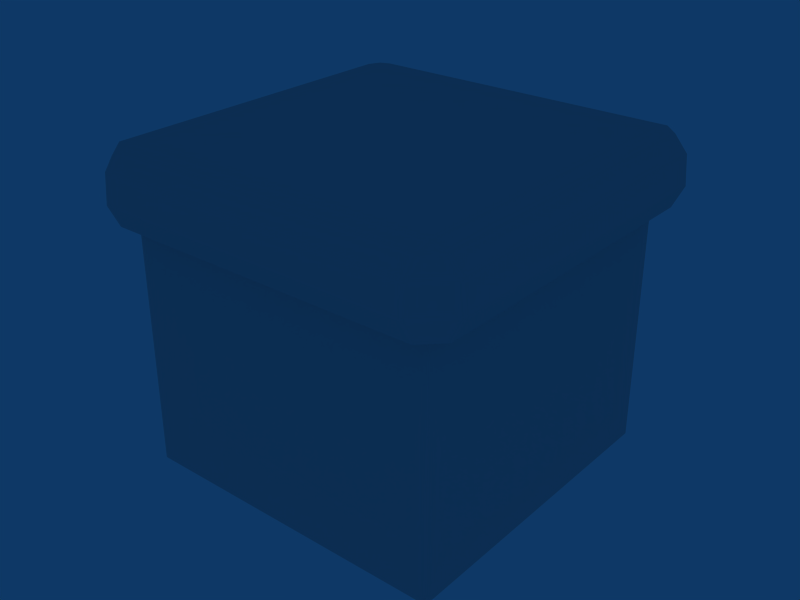 # Source: ground_single.blend  (saved by Blender 2.49.0; exported with 4.5.12 LTS)
import bpy
from mathutils import Matrix  # noqa: F401  (used for matrix-valued properties, if any)

bpy.ops.wm.read_factory_settings(use_empty=True)
scene = bpy.context.scene
scene.name = 'Scene'

# ---- collections
col_collection_1 = bpy.data.collections.new('Collection 1'); scene.collection.children.link(col_collection_1)

# ---- world
world_world = bpy.data.worlds.new('World'); scene.world = world_world
world_world.color = (0.05656, 0.2208, 0.4)
world_world.use_sun_shadow = False
world_world.sun_shadow_jitter_overblur = 0.0
world_world.cycles.sampling_method = 'MANUAL'
world_world.cycles.sample_map_resolution = 256

# ---- meshes
me_cube_001 = bpy.data.meshes.new('Cube.001')
me_cube_001.from_pydata([(0.5002, 0.5002, -0.5002), (0.5002, -0.5002, -0.5002), (-0.5002, -0.5002, -0.5002), (-0.5002, 0.5002, -0.5002), (0.5002, 0.5002, 0.5002), (0.5002, -0.5002, 0.5002), (-0.5002, -0.5002, 0.5002), (-0.5002, 0.5002, 0.5002), (-0.5002, 0.5002, 0.5002), (0.5002, -0.5002, 0.5002), (0.5002, 0.5002, 0.5002), (-0.5002, 0.5002, -0.5002), (-0.5002, -0.5002, -0.5002), (0.5002, -0.5002, -0.5002), (0.5002, 0.5002, -0.5002), (0.5002, -0.5002, 0.5002), (0.5002, 0.5002, 0.5002), (0.5002, -0.5002, -0.5002), (0.5002, 0.5002, -0.5002), (-0.5002, 0.5002, 0.5002), (-0.5002, -0.5002, 0.5002), (-0.5002, 0.5002, -0.5002), (-0.5002, -0.5002, -0.5002), (0.549, -0.5002, 0.4872), (0.5895, -0.5002, 0.4389), (0.5971, -0.5002, 0.3478), (0.5614, -0.5002, 0.2762), (0.5614, 0.5002, 0.2762), (0.4994, -0.4994, 0.2512), (-0.5002, -0.4985, 0.2512), (0.5002, -0.5614, 0.2762), (0.5002, -0.5971, 0.3478), (0.5002, -0.5895, 0.4389), (0.5002, -0.549, 0.4872), (0.5002, 0.549, 0.4872), (-0.5002, 0.549, 0.4872), (-0.5002, 0.5895, 0.4389), (-0.5002, 0.5971, 0.3478), (-0.5002, 0.5614, 0.2762), (-0.4994, 0.4994, 0.2512), (-0.4985, -0.5002, 0.2512), (-0.5614, 0.5002, 0.2762), (-0.5971, 0.5002, 0.3478), (-0.5895, 0.5002, 0.4389), (-0.549, 0.5002, 0.4872), (0.549, 0.5002, 0.4872), (0.5895, 0.5002, 0.4389), (0.5971, 0.5002, 0.3478), (0.4994, 0.4994, 0.2512), (0.5002, 0.5614, 0.2762), (0.5002, 0.5971, 0.3478), (0.5002, 0.5895, 0.4389), (-0.5002, -0.5002, 0.5002), (-0.5002, -0.549, 0.4872), (-0.5002, -0.5895, 0.4389), (-0.5002, -0.5971, 0.3478), (-0.5002, -0.5614, 0.2762), (-0.5614, -0.5002, 0.2762), (-0.5971, -0.5002, 0.3478), (-0.5895, -0.5002, 0.4389), (-0.549, -0.5002, 0.4872)], [], [(1, 5, 6, 2), (4, 0, 3, 7), (10, 8, 52, 9), (14, 13, 12, 11), (18, 16, 15, 17), (22, 20, 19, 21), (10, 9, 23, 45), (45, 23, 24, 46), (46, 24, 25, 47), (47, 25, 26, 27), (27, 26, 28, 48), (30, 56, 29, 28), (31, 55, 56, 30), (32, 54, 55, 31), (33, 53, 54, 32), (52, 53, 33, 9), (9, 33, 23), (23, 33, 32, 24), (24, 32, 31, 25), (25, 31, 30, 26), (26, 30, 28), (41, 38, 39), (42, 37, 38, 41), (43, 36, 37, 42), (44, 35, 36, 43), (8, 35, 44), (10, 34, 35, 8), (35, 34, 51, 36), (36, 51, 50, 37), (37, 50, 49, 38), (38, 49, 48, 39), (57, 41, 39, 40), (58, 42, 41, 57), (59, 43, 42, 58), (60, 44, 43, 59), (52, 8, 44, 60), (49, 27, 48), (50, 47, 27, 49), (51, 46, 47, 50), (34, 45, 46, 51), (10, 45, 34), (52, 60, 53), (53, 60, 59, 54), (54, 59, 58, 55), (55, 58, 57, 56), (56, 57, 40)])
_uv = me_cube_001.uv_layers.new(name='UVTex')
_uv.uv.foreach_set('vector', [0.0, 0.0, 1.0, 0.0, 1.0, 1.0, 0.0, 1.0, 0.0, 0.0, 1.0, 0.0, 1.0, 1.0, 0.0, 1.0, 1.0, 1.0, 3.575e-07, 1.0, 0.0, 5.362e-07, 1.0, 0.0, 0.0, 0.0, 1.0, 0.0, 1.0, 1.0, 0.0, 1.0, 0.0, 0.0, 1.0, 0.0, 1.0, 1.0, 0.0, 1.0, 0.0, 0.0, 1.0, 0.0, 1.0, 1.0, 0.0, 1.0, 1.001, 1.0, 1.001, 2.008e-05, 1.039, 0.00785, 1.042, 1.0, 1.042, 1.0, 1.039, 0.00785, 1.093, 2.014e-05, 1.093, 1.0, 1.093, 1.0, 1.093, 2.014e-05, 1.153, 2.014e-05, 1.153, 1.0, 1.153, 1.0, 1.153, 2.014e-05, 1.211, 2.008e-05, 1.211, 1.0, 1.211, 1.0, 1.211, 2.008e-05, 1.254, 2.008e-05, 1.254, 1.0, 1.002, -0.1977, 0.001982, -0.1977, 0.001982, -0.2408, 1.002, -0.2408, 1.002, -0.1393, 0.001982, -0.1393, 0.001982, -0.1977, 1.002, -0.1977, 1.002, -0.0797, 0.001982, -0.0797, 0.001982, -0.1393, 1.002, -0.1393, 0.9951, -0.03194, 0.002478, -0.03043, 0.001982, -0.0797, 1.002, -0.0797, 0.002984, 0.005162, 0.002478, -0.03043, 0.9951, -0.03194, 1.006, 0.005162, 1.139, -0.139, 1.151, -0.1123, 1.111, -0.1515, 1.111, -0.1515, 1.151, -0.1123, 1.14, -0.0682, 1.067, -0.14, 1.067, -0.14, 1.14, -0.0682, 1.092, -0.0121, 1.012, -0.08989, 1.012, -0.08989, 1.092, -0.0121, 1.039, 0.00785, 0.9951, -0.03194, 0.9951, -0.03194, 1.039, 0.00785, 0.9977, 0.006259, 0.00516, 1.045, -0.03924, 1.005, 0.002559, 1.007, -0.01142, 1.103, -0.09132, 1.025, -0.03924, 1.005, 0.00516, 1.045, -0.06635, 1.153, -0.14, 1.082, -0.09132, 1.025, -0.01142, 1.103, -0.1109, 1.165, -0.1511, 1.126, -0.14, 1.082, -0.06635, 1.153, -0.1388, 1.152, -0.1511, 1.126, -0.1109, 1.165, 1.0, 1.001, 1.001, 1.036, 0.008119, 1.038, -0.003093, 1.001, 0.008119, 1.038, 1.001, 1.036, 1.001, 1.085, 0.001238, 1.085, 0.001238, 1.085, 1.001, 1.085, 1.001, 1.145, 0.001238, 1.145, 0.001238, 1.145, 1.001, 1.145, 1.001, 1.203, 0.001238, 1.203, 0.001238, 1.203, 1.001, 1.203, 1.001, 1.247, 0.001238, 1.247, -0.2104, 0.001586, -0.2104, 1.002, -0.2535, 1.002, -0.2535, 0.001586, -0.152, 0.001586, -0.152, 1.002, -0.2104, 1.002, -0.2104, 0.001586, -0.09237, 0.001586, -0.09237, 1.002, -0.152, 1.002, -0.152, 0.001586, -0.04169, 0.001586, -0.0387, 0.9938, -0.09237, 1.002, -0.09237, 0.001586, 0.0001266, 0.001586, 0.0001267, 1.002, -0.0387, 0.9938, -0.04169, 0.001586, 1.033, 0.9924, 0.9934, 1.037, 0.995, 0.995, 1.091, 1.009, 1.013, 1.089, 0.9934, 1.037, 1.033, 0.9924, 1.141, 1.064, 1.069, 1.138, 1.013, 1.089, 1.091, 1.009, 1.153, 1.108, 1.114, 1.149, 1.069, 1.138, 1.141, 1.064, 1.14, 1.136, 1.114, 1.149, 1.153, 1.108, -0.1437, -0.1378, -0.117, -0.1501, -0.1561, -0.1099, -0.1561, -0.1099, -0.117, -0.1501, -0.07289, -0.139, -0.1446, -0.06535, -0.1446, -0.06535, -0.07289, -0.139, -0.01678, -0.09032, -0.09458, -0.01042, -0.09458, -0.01042, -0.01678, -0.09032, 0.003165, -0.03824, -0.03662, 0.006159, -0.03662, 0.006159, 0.003165, -0.03824, 0.001574, 0.003559])
_ca = me_cube_001.color_attributes.new('Col', 'BYTE_COLOR', 'CORNER')
_ca.data.foreach_set('color', [1.0, 1.0, 1.0, 1.0, 1.0, 1.0, 1.0, 1.0, 1.0, 1.0, 1.0, 1.0, 1.0, 1.0, 1.0, 1.0, 1.0, 1.0, 1.0, 1.0, 1.0, 1.0, 1.0, 1.0, 1.0, 1.0, 1.0, 1.0, 1.0, 1.0, 1.0, 1.0, 1.0, 1.0, 1.0, 1.0, 1.0, 1.0, 1.0, 1.0, 1.0, 1.0, 1.0, 1.0, 1.0, 1.0, 1.0, 1.0, 1.0, 1.0, 1.0, 1.0, 1.0, 1.0, 1.0, 1.0, 1.0, 1.0, 1.0, 1.0, 1.0, 1.0, 1.0, 1.0, 1.0, 1.0, 1.0, 1.0, 1.0, 1.0, 1.0, 1.0, 1.0, 1.0, 1.0, 1.0, 1.0, 1.0, 1.0, 1.0, 1.0, 1.0, 1.0, 1.0, 1.0, 1.0, 1.0, 1.0, 1.0, 1.0, 1.0, 1.0, 1.0, 1.0, 1.0, 1.0, 1.0, 1.0, 1.0, 1.0, 1.0, 1.0, 1.0, 1.0, 1.0, 1.0, 1.0, 1.0, 1.0, 1.0, 1.0, 1.0, 1.0, 1.0, 1.0, 1.0, 1.0, 1.0, 1.0, 1.0, 1.0, 1.0, 1.0, 1.0, 1.0, 1.0, 1.0, 1.0, 1.0, 1.0, 1.0, 1.0, 1.0, 1.0, 1.0, 1.0, 1.0, 1.0, 1.0, 1.0, 1.0, 1.0, 1.0, 1.0, 1.0, 1.0, 1.0, 1.0, 1.0, 1.0, 1.0, 1.0, 0.4678, 0.3712, 0.1274, 1.0, 0.4678, 0.3712, 0.1248, 1.0, 0.4678, 0.3712, 0.1248, 1.0, 0.4678, 0.3712, 0.1274, 1.0, 0.4621, 0.3712, 0.1248, 1.0, 0.4678, 0.3712, 0.1248, 1.0, 0.4678, 0.3712, 0.1248, 1.0, 0.4678, 0.3712, 0.1274, 1.0, 0.4621, 0.3712, 0.1248, 1.0, 0.4678, 0.3712, 0.1248, 1.0, 1.0, 1.0, 1.0, 1.0, 1.0, 1.0, 1.0, 1.0, 0.4678, 0.3712, 0.1274, 1.0, 0.4678, 0.3712, 0.1248, 1.0, 1.0, 1.0, 1.0, 1.0, 1.0, 1.0, 1.0, 1.0, 1.0, 1.0, 1.0, 1.0, 1.0, 1.0, 1.0, 1.0, 1.0, 1.0, 1.0, 1.0, 1.0, 1.0, 1.0, 1.0, 1.0, 1.0, 1.0, 1.0, 1.0, 1.0, 1.0, 1.0, 1.0, 1.0, 1.0, 1.0, 1.0, 1.0, 1.0, 1.0, 1.0, 1.0, 1.0, 1.0, 1.0, 1.0, 1.0, 1.0, 1.0, 1.0, 1.0, 1.0, 1.0, 1.0, 1.0, 1.0, 1.0, 1.0, 1.0, 1.0, 1.0, 1.0, 1.0, 1.0, 1.0, 1.0, 1.0, 1.0, 1.0, 1.0, 1.0, 1.0, 1.0, 1.0, 1.0, 1.0, 1.0, 1.0, 1.0, 1.0, 1.0, 1.0, 1.0, 1.0, 1.0, 1.0, 1.0, 1.0, 1.0, 1.0, 1.0, 1.0, 1.0, 1.0, 1.0, 1.0, 1.0, 1.0, 1.0, 1.0, 1.0, 1.0, 1.0, 1.0, 1.0, 1.0, 1.0, 1.0, 1.0, 1.0, 1.0, 1.0, 1.0, 1.0, 1.0, 1.0, 1.0, 1.0, 1.0, 1.0, 1.0, 1.0, 1.0, 1.0, 1.0, 1.0, 1.0, 1.0, 1.0, 1.0, 1.0, 1.0, 1.0, 1.0, 1.0, 1.0, 1.0, 1.0, 1.0, 1.0, 1.0, 1.0, 1.0, 1.0, 1.0, 1.0, 1.0, 1.0, 1.0, 1.0, 1.0, 1.0, 1.0, 1.0, 1.0, 1.0, 1.0, 1.0, 1.0, 1.0, 1.0, 1.0, 1.0, 1.0, 1.0, 1.0, 1.0, 1.0, 1.0, 1.0, 1.0, 1.0, 1.0, 1.0, 1.0, 1.0, 1.0, 1.0, 1.0, 1.0, 1.0, 1.0, 1.0, 1.0, 1.0, 1.0, 1.0, 1.0, 1.0, 1.0, 1.0, 1.0, 1.0, 1.0, 1.0, 1.0, 1.0, 1.0, 1.0, 1.0, 1.0, 1.0, 1.0, 1.0, 1.0, 1.0, 1.0, 1.0, 1.0, 1.0, 1.0, 1.0, 1.0, 1.0, 1.0, 1.0, 1.0, 1.0, 1.0, 1.0, 1.0, 1.0, 1.0, 1.0, 1.0, 1.0, 1.0, 1.0, 1.0, 1.0, 1.0, 1.0, 1.0, 1.0, 1.0, 1.0, 1.0, 1.0, 1.0, 1.0, 1.0, 1.0, 1.0, 1.0, 1.0, 1.0, 1.0, 1.0, 0.4678, 0.3712, 0.1274, 1.0, 0.4678, 0.3712, 0.1248, 1.0, 0.4678, 0.3712, 0.1248, 1.0, 0.4678, 0.3712, 0.1274, 1.0, 0.4621, 0.3712, 0.1248, 1.0, 0.4678, 0.3712, 0.1248, 1.0, 0.4678, 0.3712, 0.1248, 1.0, 0.4678, 0.3712, 0.1274, 1.0, 0.4621, 0.3712, 0.1248, 1.0, 0.4678, 0.3712, 0.1248, 1.0, 1.0, 1.0, 1.0, 1.0, 1.0, 1.0, 1.0, 1.0, 0.4678, 0.3712, 0.1274, 1.0, 0.4678, 0.3712, 0.1248, 1.0, 1.0, 1.0, 1.0, 1.0, 1.0, 1.0, 1.0, 1.0, 1.0, 1.0, 1.0, 1.0, 1.0, 1.0, 1.0, 1.0, 1.0, 1.0, 1.0, 1.0, 1.0, 1.0, 1.0, 1.0, 1.0, 1.0, 1.0, 1.0, 1.0, 1.0, 1.0, 1.0, 1.0, 1.0, 1.0, 1.0, 1.0, 1.0, 1.0, 1.0, 1.0, 1.0, 1.0, 1.0, 1.0, 1.0, 1.0, 1.0, 1.0, 1.0, 1.0, 1.0, 1.0, 1.0, 1.0, 1.0, 1.0, 1.0, 1.0, 1.0, 1.0, 1.0, 1.0, 1.0, 1.0, 1.0, 1.0, 1.0, 1.0, 1.0, 1.0, 1.0, 1.0, 1.0, 1.0, 1.0, 1.0, 1.0, 1.0, 1.0, 1.0, 1.0, 1.0, 1.0, 1.0, 1.0, 1.0, 1.0, 1.0, 1.0, 1.0, 1.0, 1.0, 1.0, 1.0, 1.0, 1.0, 1.0, 1.0, 1.0, 1.0, 1.0, 1.0, 1.0, 1.0, 1.0, 1.0, 1.0, 1.0, 1.0, 1.0, 1.0, 1.0, 1.0, 1.0, 1.0, 1.0, 1.0, 1.0, 1.0, 1.0, 1.0, 1.0, 1.0, 1.0, 1.0, 1.0, 1.0, 1.0, 1.0, 1.0, 1.0, 1.0, 1.0, 1.0, 1.0, 1.0, 1.0, 1.0, 1.0, 1.0, 1.0, 1.0, 1.0, 1.0, 1.0, 1.0, 1.0, 1.0, 1.0, 1.0, 1.0, 1.0, 1.0, 1.0, 1.0, 1.0, 1.0, 1.0, 1.0, 1.0, 1.0, 1.0, 1.0, 1.0, 1.0, 1.0, 1.0, 1.0, 1.0, 1.0, 1.0, 1.0, 1.0, 1.0, 1.0, 1.0, 1.0, 1.0, 1.0, 1.0, 1.0, 1.0, 1.0, 1.0, 1.0, 1.0, 1.0, 1.0, 1.0, 1.0, 1.0])
me_cube_001.use_remesh_preserve_volume = False
me_cube_001.use_remesh_preserve_attributes = False
me_cube_001.use_mirror_vertex_groups = False
me_cube_001.update()

# ---- objects
ob_cube_001 = bpy.data.objects.new('Cube.001', me_cube_001)

# ---- transforms, parenting, visibility, modifiers, constraints
ob_cube_001.location = (0.0, 0.0, 0.0)
ob_cube_001.lock_rotations_4d = False
ob_cube_001.empty_display_type = 'ARROWS'
ob_cube_001.lineart.crease_threshold = 0.0

# ---- collection membership
col_collection_1.objects.link(ob_cube_001)

# ---- scene / render settings (as saved in the file)
scene.frame_start = 1; scene.frame_end = 250; scene.frame_set(1)
scene.render.engine = 'BLENDER_EEVEE_NEXT'
scene.render.image_settings.file_format = 'JPEG'
scene.render.image_settings.color_mode = 'RGB'
scene.render.image_settings.compression = 90
scene.render.resolution_x = 800
scene.render.resolution_y = 600
scene.render.pixel_aspect_x = 100.0
scene.render.pixel_aspect_y = 100.0
scene.render.fps = 25
scene.render.dither_intensity = 0.0
scene.render.use_compositing = False
scene.render.use_sequencer = False
scene.render.bake_margin = 2
scene.render.bake_bias = 0.0
scene.render.use_stamp_time = False
scene.render.use_stamp_date = False
scene.render.use_stamp_frame = False
scene.render.use_stamp_camera = False
scene.render.use_stamp_scene = False
scene.render.use_stamp_filename = False
scene.render.use_stamp_render_time = False
scene.render.stamp_font_size = 0
scene.cycles.use_denoising = False
scene.cycles.samples = 10
scene.cycles.sampling_pattern = 'TABULATED_SOBOL'
scene.cycles.light_sampling_threshold = 0.0
scene.cycles.use_adaptive_sampling = False
scene.cycles.use_light_tree = False
scene.cycles.blur_glossy = 0.0
scene.cycles.volume_bounces = 1
scene.cycles.pixel_filter_type = 'GAUSSIAN'
scene.cycles.sample_clamp_indirect = 0.0
scene.view_settings.view_transform = 'Raw'
bpy.context.view_layer.update()

# ---- added for rendering (the .blend has no active camera): camera
cam_auto = bpy.data.cameras.new('AutoCamera')
cam_auto.lens = 50.0
cam_auto.sensor_width = 36.0
cam_auto.clip_end = 1000.0
ob_auto_camera = bpy.data.objects.new('AutoCamera', cam_auto)
scene.collection.objects.link(ob_auto_camera)
ob_auto_camera.location = (1.81606, -2.17928, 1.45285)
ob_auto_camera.rotation_euler = (1.09748, -7.21219e-08, 0.694738)
scene.camera = ob_auto_camera
bpy.context.view_layer.update()
